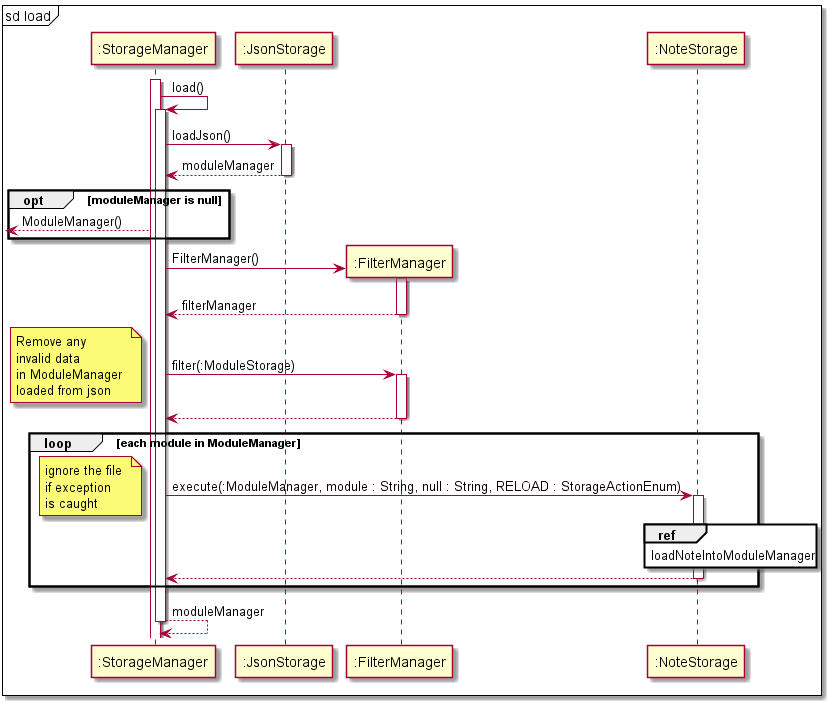

The diagram above was rendered by PlantUML. Its source (embedded in the PNG):
@startuml
'https://plantuml.com/sequence-diagram

mainframe sd load

participant ":StorageManager" as StorageManager

participant ":JsonStorage" as JsonStorage

participant ":FilterManager" as FilterManager

participant ":NoteStorage" as NoteStorage

activate StorageManager
StorageManager -> StorageManager : load()
activate StorageManager
StorageManager -> JsonStorage : loadJson()
activate JsonStorage
return moduleManager
opt moduleManager is null
<-- StorageManager : ModuleManager()
end
create FilterManager
StorageManager -> FilterManager : FilterManager()
activate FilterManager
return filterManager
StorageManager -> FilterManager : filter(:ModuleStorage)
note left : Remove any \ninvalid data \nin ModuleManager \nloaded from json
activate FilterManager
return
loop each module in ModuleManager
  StorageManager -> NoteStorage : execute(:ModuleManager, module : String, null : String, RELOAD : StorageActionEnum)
  activate NoteStorage
  note left : ignore the file \nif exception \nis caught
  ref over NoteStorage
  loadNoteIntoModuleManager
  end
  return
end
return moduleManager





@enduml